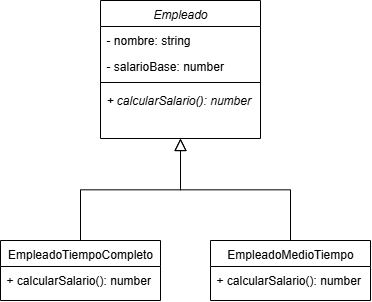

The diagram above was exported from draw.io. Its source (the exported page's mxGraphModel, read from the mxfile embedded in the PNG):
<mxGraphModel dx="727" dy="359" grid="1" gridSize="10" guides="1" tooltips="1" connect="1" arrows="1" fold="1" page="1" pageScale="1" pageWidth="827" pageHeight="1169" math="0" shadow="0">
  <root>
    <mxCell id="WIyWlLk6GJQsqaUBKTNV-0" />
    <mxCell id="WIyWlLk6GJQsqaUBKTNV-1" parent="WIyWlLk6GJQsqaUBKTNV-0" />
    <mxCell id="zkfFHV4jXpPFQw0GAbJ--0" value="Empleado" style="swimlane;fontStyle=2;align=center;verticalAlign=top;childLayout=stackLayout;horizontal=1;startSize=26;horizontalStack=0;resizeParent=1;resizeLast=0;collapsible=1;marginBottom=0;rounded=0;shadow=0;strokeWidth=1;" parent="WIyWlLk6GJQsqaUBKTNV-1" vertex="1">
      <mxGeometry x="220" y="120" width="160" height="138" as="geometry">
        <mxRectangle x="230" y="140" width="160" height="26" as="alternateBounds" />
      </mxGeometry>
    </mxCell>
    <mxCell id="zkfFHV4jXpPFQw0GAbJ--1" value="- nombre: string" style="text;align=left;verticalAlign=top;spacingLeft=4;spacingRight=4;overflow=hidden;rotatable=0;points=[[0,0.5],[1,0.5]];portConstraint=eastwest;" parent="zkfFHV4jXpPFQw0GAbJ--0" vertex="1">
      <mxGeometry y="26" width="160" height="26" as="geometry" />
    </mxCell>
    <mxCell id="zkfFHV4jXpPFQw0GAbJ--2" value="- salarioBase: number" style="text;align=left;verticalAlign=top;spacingLeft=4;spacingRight=4;overflow=hidden;rotatable=0;points=[[0,0.5],[1,0.5]];portConstraint=eastwest;rounded=0;shadow=0;html=0;" parent="zkfFHV4jXpPFQw0GAbJ--0" vertex="1">
      <mxGeometry y="52" width="160" height="26" as="geometry" />
    </mxCell>
    <mxCell id="zkfFHV4jXpPFQw0GAbJ--4" value="" style="line;html=1;strokeWidth=1;align=left;verticalAlign=middle;spacingTop=-1;spacingLeft=3;spacingRight=3;rotatable=0;labelPosition=right;points=[];portConstraint=eastwest;" parent="zkfFHV4jXpPFQw0GAbJ--0" vertex="1">
      <mxGeometry y="78" width="160" height="8" as="geometry" />
    </mxCell>
    <mxCell id="zkfFHV4jXpPFQw0GAbJ--5" value="+ calcularSalario(): number" style="text;align=left;verticalAlign=top;spacingLeft=4;spacingRight=4;overflow=hidden;rotatable=0;points=[[0,0.5],[1,0.5]];portConstraint=eastwest;fontStyle=2" parent="zkfFHV4jXpPFQw0GAbJ--0" vertex="1">
      <mxGeometry y="86" width="160" height="26" as="geometry" />
    </mxCell>
    <mxCell id="zkfFHV4jXpPFQw0GAbJ--6" value="EmpleadoTiempoCompleto" style="swimlane;fontStyle=0;align=center;verticalAlign=top;childLayout=stackLayout;horizontal=1;startSize=26;horizontalStack=0;resizeParent=1;resizeLast=0;collapsible=1;marginBottom=0;rounded=0;shadow=0;strokeWidth=1;" parent="WIyWlLk6GJQsqaUBKTNV-1" vertex="1">
      <mxGeometry x="120" y="360" width="160" height="60" as="geometry">
        <mxRectangle x="120" y="360" width="160" height="26" as="alternateBounds" />
      </mxGeometry>
    </mxCell>
    <mxCell id="zkfFHV4jXpPFQw0GAbJ--7" value="+ calcularSalario(): number" style="text;align=left;verticalAlign=top;spacingLeft=4;spacingRight=4;overflow=hidden;rotatable=0;points=[[0,0.5],[1,0.5]];portConstraint=eastwest;" parent="zkfFHV4jXpPFQw0GAbJ--6" vertex="1">
      <mxGeometry y="26" width="160" height="26" as="geometry" />
    </mxCell>
    <mxCell id="zkfFHV4jXpPFQw0GAbJ--12" value="" style="endArrow=block;endSize=10;endFill=0;shadow=0;strokeWidth=1;rounded=0;curved=0;edgeStyle=elbowEdgeStyle;elbow=vertical;" parent="WIyWlLk6GJQsqaUBKTNV-1" source="zkfFHV4jXpPFQw0GAbJ--6" target="zkfFHV4jXpPFQw0GAbJ--0" edge="1">
      <mxGeometry width="160" relative="1" as="geometry">
        <mxPoint x="200" y="203" as="sourcePoint" />
        <mxPoint x="200" y="203" as="targetPoint" />
      </mxGeometry>
    </mxCell>
    <mxCell id="zkfFHV4jXpPFQw0GAbJ--13" value="EmpleadoMedioTiempo" style="swimlane;fontStyle=0;align=center;verticalAlign=top;childLayout=stackLayout;horizontal=1;startSize=26;horizontalStack=0;resizeParent=1;resizeLast=0;collapsible=1;marginBottom=0;rounded=0;shadow=0;strokeWidth=1;" parent="WIyWlLk6GJQsqaUBKTNV-1" vertex="1">
      <mxGeometry x="330" y="360" width="160" height="60" as="geometry">
        <mxRectangle x="340" y="380" width="170" height="26" as="alternateBounds" />
      </mxGeometry>
    </mxCell>
    <mxCell id="zkfFHV4jXpPFQw0GAbJ--14" value="+ calcularSalario(): number" style="text;align=left;verticalAlign=top;spacingLeft=4;spacingRight=4;overflow=hidden;rotatable=0;points=[[0,0.5],[1,0.5]];portConstraint=eastwest;" parent="zkfFHV4jXpPFQw0GAbJ--13" vertex="1">
      <mxGeometry y="26" width="160" height="26" as="geometry" />
    </mxCell>
    <mxCell id="zkfFHV4jXpPFQw0GAbJ--16" value="" style="endArrow=block;endSize=10;endFill=0;shadow=0;strokeWidth=1;rounded=0;curved=0;edgeStyle=elbowEdgeStyle;elbow=vertical;" parent="WIyWlLk6GJQsqaUBKTNV-1" source="zkfFHV4jXpPFQw0GAbJ--13" target="zkfFHV4jXpPFQw0GAbJ--0" edge="1">
      <mxGeometry width="160" relative="1" as="geometry">
        <mxPoint x="210" y="373" as="sourcePoint" />
        <mxPoint x="310" y="271" as="targetPoint" />
      </mxGeometry>
    </mxCell>
  </root>
</mxGraphModel>